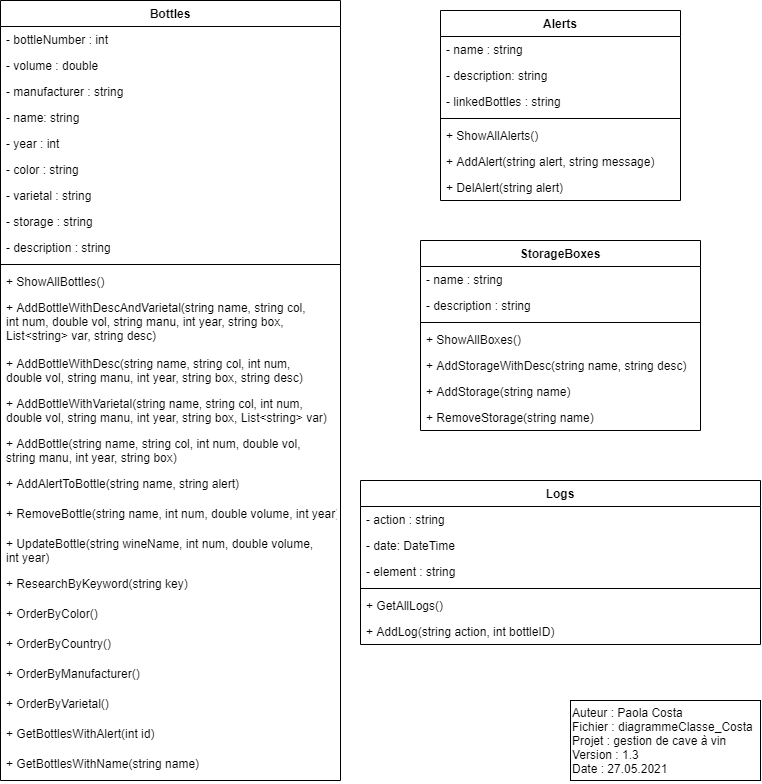

The diagram above was exported from draw.io. Its source (the exported page's mxGraphModel, read from the mxfile embedded in the PNG):
<mxGraphModel dx="1955" dy="967" grid="1" gridSize="10" guides="1" tooltips="1" connect="1" arrows="1" fold="1" page="1" pageScale="1" pageWidth="827" pageHeight="1169" math="0" shadow="0">
  <root>
    <mxCell id="WIyWlLk6GJQsqaUBKTNV-0" />
    <mxCell id="WIyWlLk6GJQsqaUBKTNV-1" parent="WIyWlLk6GJQsqaUBKTNV-0" />
    <mxCell id="WKEBZlVFhsqvftyopT91-0" value="Auteur : Paola Costa&lt;br&gt;Fichier : diagrammeClasse_Costa&lt;br&gt;Projet : gestion de cave à vin&lt;br&gt;Version : 1.3&lt;br&gt;Date : 27.05.2021" style="rounded=0;whiteSpace=wrap;html=1;align=left;" parent="WIyWlLk6GJQsqaUBKTNV-1" vertex="1">
      <mxGeometry x="610" y="740" width="190" height="80" as="geometry" />
    </mxCell>
    <mxCell id="WKEBZlVFhsqvftyopT91-1" value="Bottles" style="swimlane;fontStyle=1;align=center;verticalAlign=top;childLayout=stackLayout;horizontal=1;startSize=26;horizontalStack=0;resizeParent=1;resizeParentMax=0;resizeLast=0;collapsible=1;marginBottom=0;" parent="WIyWlLk6GJQsqaUBKTNV-1" vertex="1">
      <mxGeometry x="40" y="40" width="340" height="780" as="geometry" />
    </mxCell>
    <mxCell id="WKEBZlVFhsqvftyopT91-5" value="- bottleNumber : int" style="text;strokeColor=none;fillColor=none;align=left;verticalAlign=top;spacingLeft=4;spacingRight=4;overflow=hidden;rotatable=0;points=[[0,0.5],[1,0.5]];portConstraint=eastwest;" parent="WKEBZlVFhsqvftyopT91-1" vertex="1">
      <mxGeometry y="26" width="340" height="26" as="geometry" />
    </mxCell>
    <mxCell id="WKEBZlVFhsqvftyopT91-6" value="- volume : double " style="text;strokeColor=none;fillColor=none;align=left;verticalAlign=top;spacingLeft=4;spacingRight=4;overflow=hidden;rotatable=0;points=[[0,0.5],[1,0.5]];portConstraint=eastwest;" parent="WKEBZlVFhsqvftyopT91-1" vertex="1">
      <mxGeometry y="52" width="340" height="26" as="geometry" />
    </mxCell>
    <mxCell id="WKEBZlVFhsqvftyopT91-7" value="- manufacturer : string" style="text;strokeColor=none;fillColor=none;align=left;verticalAlign=top;spacingLeft=4;spacingRight=4;overflow=hidden;rotatable=0;points=[[0,0.5],[1,0.5]];portConstraint=eastwest;" parent="WKEBZlVFhsqvftyopT91-1" vertex="1">
      <mxGeometry y="78" width="340" height="26" as="geometry" />
    </mxCell>
    <mxCell id="WKEBZlVFhsqvftyopT91-8" value="- name: string" style="text;strokeColor=none;fillColor=none;align=left;verticalAlign=top;spacingLeft=4;spacingRight=4;overflow=hidden;rotatable=0;points=[[0,0.5],[1,0.5]];portConstraint=eastwest;" parent="WKEBZlVFhsqvftyopT91-1" vertex="1">
      <mxGeometry y="104" width="340" height="26" as="geometry" />
    </mxCell>
    <mxCell id="WKEBZlVFhsqvftyopT91-9" value="- year : int" style="text;strokeColor=none;fillColor=none;align=left;verticalAlign=top;spacingLeft=4;spacingRight=4;overflow=hidden;rotatable=0;points=[[0,0.5],[1,0.5]];portConstraint=eastwest;" parent="WKEBZlVFhsqvftyopT91-1" vertex="1">
      <mxGeometry y="130" width="340" height="26" as="geometry" />
    </mxCell>
    <mxCell id="WKEBZlVFhsqvftyopT91-10" value="- color : string" style="text;strokeColor=none;fillColor=none;align=left;verticalAlign=top;spacingLeft=4;spacingRight=4;overflow=hidden;rotatable=0;points=[[0,0.5],[1,0.5]];portConstraint=eastwest;" parent="WKEBZlVFhsqvftyopT91-1" vertex="1">
      <mxGeometry y="156" width="340" height="26" as="geometry" />
    </mxCell>
    <mxCell id="WKEBZlVFhsqvftyopT91-11" value="- varietal : string" style="text;strokeColor=none;fillColor=none;align=left;verticalAlign=top;spacingLeft=4;spacingRight=4;overflow=hidden;rotatable=0;points=[[0,0.5],[1,0.5]];portConstraint=eastwest;" parent="WKEBZlVFhsqvftyopT91-1" vertex="1">
      <mxGeometry y="182" width="340" height="26" as="geometry" />
    </mxCell>
    <mxCell id="n-lIxX01qMSx79EFf1IC-0" value="- storage : string" style="text;strokeColor=none;fillColor=none;align=left;verticalAlign=top;spacingLeft=4;spacingRight=4;overflow=hidden;rotatable=0;points=[[0,0.5],[1,0.5]];portConstraint=eastwest;" parent="WKEBZlVFhsqvftyopT91-1" vertex="1">
      <mxGeometry y="208" width="340" height="26" as="geometry" />
    </mxCell>
    <mxCell id="WKEBZlVFhsqvftyopT91-27" value="- description : string" style="text;strokeColor=none;fillColor=none;align=left;verticalAlign=top;spacingLeft=4;spacingRight=4;overflow=hidden;rotatable=0;points=[[0,0.5],[1,0.5]];portConstraint=eastwest;" parent="WKEBZlVFhsqvftyopT91-1" vertex="1">
      <mxGeometry y="234" width="340" height="26" as="geometry" />
    </mxCell>
    <mxCell id="WKEBZlVFhsqvftyopT91-3" value="" style="line;strokeWidth=1;fillColor=none;align=left;verticalAlign=middle;spacingTop=-1;spacingLeft=3;spacingRight=3;rotatable=0;labelPosition=right;points=[];portConstraint=eastwest;" parent="WKEBZlVFhsqvftyopT91-1" vertex="1">
      <mxGeometry y="260" width="340" height="8" as="geometry" />
    </mxCell>
    <mxCell id="SLOwATlebfsE_unWhPRJ-0" value="+ ShowAllBottles()" style="text;strokeColor=none;fillColor=none;align=left;verticalAlign=top;spacingLeft=4;spacingRight=4;overflow=hidden;rotatable=0;points=[[0,0.5],[1,0.5]];portConstraint=eastwest;" vertex="1" parent="WKEBZlVFhsqvftyopT91-1">
      <mxGeometry y="268" width="340" height="26" as="geometry" />
    </mxCell>
    <mxCell id="SLOwATlebfsE_unWhPRJ-3" value="+ AddBottleWithDescAndVarietal(string name, string col, &#10;int num, double vol, string manu, int year, string box, &#10;List&lt;string&gt; var, string desc)" style="text;strokeColor=none;fillColor=none;align=left;verticalAlign=top;spacingLeft=4;spacingRight=4;overflow=hidden;rotatable=0;points=[[0,0.5],[1,0.5]];portConstraint=eastwest;" vertex="1" parent="WKEBZlVFhsqvftyopT91-1">
      <mxGeometry y="294" width="340" height="56" as="geometry" />
    </mxCell>
    <mxCell id="SLOwATlebfsE_unWhPRJ-2" value="+ AddBottleWithDesc(string name, string col, int num, &#10;double vol, string manu, int year, string box, string desc)" style="text;strokeColor=none;fillColor=none;align=left;verticalAlign=top;spacingLeft=4;spacingRight=4;overflow=hidden;rotatable=0;points=[[0,0.5],[1,0.5]];portConstraint=eastwest;" vertex="1" parent="WKEBZlVFhsqvftyopT91-1">
      <mxGeometry y="350" width="340" height="40" as="geometry" />
    </mxCell>
    <mxCell id="SLOwATlebfsE_unWhPRJ-4" value="+ AddBottleWithVarietal(string name, string col, int num, &#10;double vol, string manu, int year, string box, List&lt;string&gt; var)" style="text;strokeColor=none;fillColor=none;align=left;verticalAlign=top;spacingLeft=4;spacingRight=4;overflow=hidden;rotatable=0;points=[[0,0.5],[1,0.5]];portConstraint=eastwest;" vertex="1" parent="WKEBZlVFhsqvftyopT91-1">
      <mxGeometry y="390" width="340" height="40" as="geometry" />
    </mxCell>
    <mxCell id="SLOwATlebfsE_unWhPRJ-5" value="+ AddBottle(string name, string col, int num, double vol, &#10;string manu, int year, string box)" style="text;strokeColor=none;fillColor=none;align=left;verticalAlign=top;spacingLeft=4;spacingRight=4;overflow=hidden;rotatable=0;points=[[0,0.5],[1,0.5]];portConstraint=eastwest;" vertex="1" parent="WKEBZlVFhsqvftyopT91-1">
      <mxGeometry y="430" width="340" height="40" as="geometry" />
    </mxCell>
    <mxCell id="SLOwATlebfsE_unWhPRJ-6" value="+ AddAlertToBottle(string name, string alert)" style="text;strokeColor=none;fillColor=none;align=left;verticalAlign=top;spacingLeft=4;spacingRight=4;overflow=hidden;rotatable=0;points=[[0,0.5],[1,0.5]];portConstraint=eastwest;" vertex="1" parent="WKEBZlVFhsqvftyopT91-1">
      <mxGeometry y="470" width="340" height="30" as="geometry" />
    </mxCell>
    <mxCell id="SLOwATlebfsE_unWhPRJ-12" value="+ RemoveBottle(string name, int num, double volume, int year)" style="text;strokeColor=none;fillColor=none;align=left;verticalAlign=top;spacingLeft=4;spacingRight=4;overflow=hidden;rotatable=0;points=[[0,0.5],[1,0.5]];portConstraint=eastwest;" vertex="1" parent="WKEBZlVFhsqvftyopT91-1">
      <mxGeometry y="500" width="340" height="30" as="geometry" />
    </mxCell>
    <mxCell id="SLOwATlebfsE_unWhPRJ-7" value="+ UpdateBottle(string wineName, int num, double volume, &#10;int year)" style="text;strokeColor=none;fillColor=none;align=left;verticalAlign=top;spacingLeft=4;spacingRight=4;overflow=hidden;rotatable=0;points=[[0,0.5],[1,0.5]];portConstraint=eastwest;" vertex="1" parent="WKEBZlVFhsqvftyopT91-1">
      <mxGeometry y="530" width="340" height="40" as="geometry" />
    </mxCell>
    <mxCell id="SLOwATlebfsE_unWhPRJ-8" value="+ ResearchByKeyword(string key)" style="text;strokeColor=none;fillColor=none;align=left;verticalAlign=top;spacingLeft=4;spacingRight=4;overflow=hidden;rotatable=0;points=[[0,0.5],[1,0.5]];portConstraint=eastwest;" vertex="1" parent="WKEBZlVFhsqvftyopT91-1">
      <mxGeometry y="570" width="340" height="30" as="geometry" />
    </mxCell>
    <mxCell id="SLOwATlebfsE_unWhPRJ-11" value="+ OrderByColor()" style="text;strokeColor=none;fillColor=none;align=left;verticalAlign=top;spacingLeft=4;spacingRight=4;overflow=hidden;rotatable=0;points=[[0,0.5],[1,0.5]];portConstraint=eastwest;" vertex="1" parent="WKEBZlVFhsqvftyopT91-1">
      <mxGeometry y="600" width="340" height="30" as="geometry" />
    </mxCell>
    <mxCell id="SLOwATlebfsE_unWhPRJ-10" value="+ OrderByCountry()" style="text;strokeColor=none;fillColor=none;align=left;verticalAlign=top;spacingLeft=4;spacingRight=4;overflow=hidden;rotatable=0;points=[[0,0.5],[1,0.5]];portConstraint=eastwest;" vertex="1" parent="WKEBZlVFhsqvftyopT91-1">
      <mxGeometry y="630" width="340" height="30" as="geometry" />
    </mxCell>
    <mxCell id="SLOwATlebfsE_unWhPRJ-9" value="+ OrderByManufacturer()" style="text;strokeColor=none;fillColor=none;align=left;verticalAlign=top;spacingLeft=4;spacingRight=4;overflow=hidden;rotatable=0;points=[[0,0.5],[1,0.5]];portConstraint=eastwest;" vertex="1" parent="WKEBZlVFhsqvftyopT91-1">
      <mxGeometry y="660" width="340" height="30" as="geometry" />
    </mxCell>
    <mxCell id="SLOwATlebfsE_unWhPRJ-13" value="+ OrderByVarietal()" style="text;strokeColor=none;fillColor=none;align=left;verticalAlign=top;spacingLeft=4;spacingRight=4;overflow=hidden;rotatable=0;points=[[0,0.5],[1,0.5]];portConstraint=eastwest;" vertex="1" parent="WKEBZlVFhsqvftyopT91-1">
      <mxGeometry y="690" width="340" height="30" as="geometry" />
    </mxCell>
    <mxCell id="SLOwATlebfsE_unWhPRJ-14" value="+ GetBottlesWithAlert(int id)" style="text;strokeColor=none;fillColor=none;align=left;verticalAlign=top;spacingLeft=4;spacingRight=4;overflow=hidden;rotatable=0;points=[[0,0.5],[1,0.5]];portConstraint=eastwest;" vertex="1" parent="WKEBZlVFhsqvftyopT91-1">
      <mxGeometry y="720" width="340" height="30" as="geometry" />
    </mxCell>
    <mxCell id="WKEBZlVFhsqvftyopT91-23" value="+ GetBottlesWithName(string name)" style="text;strokeColor=none;fillColor=none;align=left;verticalAlign=top;spacingLeft=4;spacingRight=4;overflow=hidden;rotatable=0;points=[[0,0.5],[1,0.5]];portConstraint=eastwest;" parent="WKEBZlVFhsqvftyopT91-1" vertex="1">
      <mxGeometry y="750" width="340" height="30" as="geometry" />
    </mxCell>
    <mxCell id="WKEBZlVFhsqvftyopT91-13" value="StorageBoxes" style="swimlane;fontStyle=1;align=center;verticalAlign=top;childLayout=stackLayout;horizontal=1;startSize=26;horizontalStack=0;resizeParent=1;resizeParentMax=0;resizeLast=0;collapsible=1;marginBottom=0;" parent="WIyWlLk6GJQsqaUBKTNV-1" vertex="1">
      <mxGeometry x="460" y="280" width="280" height="190" as="geometry" />
    </mxCell>
    <mxCell id="WKEBZlVFhsqvftyopT91-21" value="- name : string" style="text;strokeColor=none;fillColor=none;align=left;verticalAlign=top;spacingLeft=4;spacingRight=4;overflow=hidden;rotatable=0;points=[[0,0.5],[1,0.5]];portConstraint=eastwest;" parent="WKEBZlVFhsqvftyopT91-13" vertex="1">
      <mxGeometry y="26" width="280" height="26" as="geometry" />
    </mxCell>
    <mxCell id="WKEBZlVFhsqvftyopT91-14" value="- description : string" style="text;strokeColor=none;fillColor=none;align=left;verticalAlign=top;spacingLeft=4;spacingRight=4;overflow=hidden;rotatable=0;points=[[0,0.5],[1,0.5]];portConstraint=eastwest;" parent="WKEBZlVFhsqvftyopT91-13" vertex="1">
      <mxGeometry y="52" width="280" height="26" as="geometry" />
    </mxCell>
    <mxCell id="WKEBZlVFhsqvftyopT91-15" value="" style="line;strokeWidth=1;fillColor=none;align=left;verticalAlign=middle;spacingTop=-1;spacingLeft=3;spacingRight=3;rotatable=0;labelPosition=right;points=[];portConstraint=eastwest;" parent="WKEBZlVFhsqvftyopT91-13" vertex="1">
      <mxGeometry y="78" width="280" height="8" as="geometry" />
    </mxCell>
    <mxCell id="SLOwATlebfsE_unWhPRJ-19" value="+ ShowAllBoxes()" style="text;strokeColor=none;fillColor=none;align=left;verticalAlign=top;spacingLeft=4;spacingRight=4;overflow=hidden;rotatable=0;points=[[0,0.5],[1,0.5]];portConstraint=eastwest;" vertex="1" parent="WKEBZlVFhsqvftyopT91-13">
      <mxGeometry y="86" width="280" height="26" as="geometry" />
    </mxCell>
    <mxCell id="SLOwATlebfsE_unWhPRJ-20" value="+ AddStorageWithDesc(string name, string desc)" style="text;strokeColor=none;fillColor=none;align=left;verticalAlign=top;spacingLeft=4;spacingRight=4;overflow=hidden;rotatable=0;points=[[0,0.5],[1,0.5]];portConstraint=eastwest;" vertex="1" parent="WKEBZlVFhsqvftyopT91-13">
      <mxGeometry y="112" width="280" height="26" as="geometry" />
    </mxCell>
    <mxCell id="SLOwATlebfsE_unWhPRJ-21" value="+ AddStorage(string name)" style="text;strokeColor=none;fillColor=none;align=left;verticalAlign=top;spacingLeft=4;spacingRight=4;overflow=hidden;rotatable=0;points=[[0,0.5],[1,0.5]];portConstraint=eastwest;" vertex="1" parent="WKEBZlVFhsqvftyopT91-13">
      <mxGeometry y="138" width="280" height="26" as="geometry" />
    </mxCell>
    <mxCell id="WKEBZlVFhsqvftyopT91-16" value="+ RemoveStorage(string name)" style="text;strokeColor=none;fillColor=none;align=left;verticalAlign=top;spacingLeft=4;spacingRight=4;overflow=hidden;rotatable=0;points=[[0,0.5],[1,0.5]];portConstraint=eastwest;" parent="WKEBZlVFhsqvftyopT91-13" vertex="1">
      <mxGeometry y="164" width="280" height="26" as="geometry" />
    </mxCell>
    <mxCell id="WKEBZlVFhsqvftyopT91-28" value="Alerts" style="swimlane;fontStyle=1;align=center;verticalAlign=top;childLayout=stackLayout;horizontal=1;startSize=26;horizontalStack=0;resizeParent=1;resizeParentMax=0;resizeLast=0;collapsible=1;marginBottom=0;" parent="WIyWlLk6GJQsqaUBKTNV-1" vertex="1">
      <mxGeometry x="480" y="50" width="240" height="190" as="geometry" />
    </mxCell>
    <mxCell id="WKEBZlVFhsqvftyopT91-29" value="- name : string" style="text;strokeColor=none;fillColor=none;align=left;verticalAlign=top;spacingLeft=4;spacingRight=4;overflow=hidden;rotatable=0;points=[[0,0.5],[1,0.5]];portConstraint=eastwest;" parent="WKEBZlVFhsqvftyopT91-28" vertex="1">
      <mxGeometry y="26" width="240" height="26" as="geometry" />
    </mxCell>
    <mxCell id="SLOwATlebfsE_unWhPRJ-16" value="- description: string" style="text;strokeColor=none;fillColor=none;align=left;verticalAlign=top;spacingLeft=4;spacingRight=4;overflow=hidden;rotatable=0;points=[[0,0.5],[1,0.5]];portConstraint=eastwest;" vertex="1" parent="WKEBZlVFhsqvftyopT91-28">
      <mxGeometry y="52" width="240" height="26" as="geometry" />
    </mxCell>
    <mxCell id="WKEBZlVFhsqvftyopT91-30" value="- linkedBottles : string" style="text;strokeColor=none;fillColor=none;align=left;verticalAlign=top;spacingLeft=4;spacingRight=4;overflow=hidden;rotatable=0;points=[[0,0.5],[1,0.5]];portConstraint=eastwest;" parent="WKEBZlVFhsqvftyopT91-28" vertex="1">
      <mxGeometry y="78" width="240" height="26" as="geometry" />
    </mxCell>
    <mxCell id="WKEBZlVFhsqvftyopT91-31" value="" style="line;strokeWidth=1;fillColor=none;align=left;verticalAlign=middle;spacingTop=-1;spacingLeft=3;spacingRight=3;rotatable=0;labelPosition=right;points=[];portConstraint=eastwest;" parent="WKEBZlVFhsqvftyopT91-28" vertex="1">
      <mxGeometry y="104" width="240" height="8" as="geometry" />
    </mxCell>
    <mxCell id="SLOwATlebfsE_unWhPRJ-17" value="+ ShowAllAlerts()" style="text;strokeColor=none;fillColor=none;align=left;verticalAlign=top;spacingLeft=4;spacingRight=4;overflow=hidden;rotatable=0;points=[[0,0.5],[1,0.5]];portConstraint=eastwest;" vertex="1" parent="WKEBZlVFhsqvftyopT91-28">
      <mxGeometry y="112" width="240" height="26" as="geometry" />
    </mxCell>
    <mxCell id="SLOwATlebfsE_unWhPRJ-18" value="+ AddAlert(string alert, string message)" style="text;strokeColor=none;fillColor=none;align=left;verticalAlign=top;spacingLeft=4;spacingRight=4;overflow=hidden;rotatable=0;points=[[0,0.5],[1,0.5]];portConstraint=eastwest;" vertex="1" parent="WKEBZlVFhsqvftyopT91-28">
      <mxGeometry y="138" width="240" height="26" as="geometry" />
    </mxCell>
    <mxCell id="WKEBZlVFhsqvftyopT91-32" value="+ DelAlert(string alert)" style="text;strokeColor=none;fillColor=none;align=left;verticalAlign=top;spacingLeft=4;spacingRight=4;overflow=hidden;rotatable=0;points=[[0,0.5],[1,0.5]];portConstraint=eastwest;" parent="WKEBZlVFhsqvftyopT91-28" vertex="1">
      <mxGeometry y="164" width="240" height="26" as="geometry" />
    </mxCell>
    <mxCell id="WKEBZlVFhsqvftyopT91-34" value="Logs" style="swimlane;fontStyle=1;align=center;verticalAlign=top;childLayout=stackLayout;horizontal=1;startSize=26;horizontalStack=0;resizeParent=1;resizeParentMax=0;resizeLast=0;collapsible=1;marginBottom=0;" parent="WIyWlLk6GJQsqaUBKTNV-1" vertex="1">
      <mxGeometry x="400" y="520" width="400" height="164" as="geometry" />
    </mxCell>
    <mxCell id="WKEBZlVFhsqvftyopT91-35" value="- action : string" style="text;strokeColor=none;fillColor=none;align=left;verticalAlign=top;spacingLeft=4;spacingRight=4;overflow=hidden;rotatable=0;points=[[0,0.5],[1,0.5]];portConstraint=eastwest;" parent="WKEBZlVFhsqvftyopT91-34" vertex="1">
      <mxGeometry y="26" width="400" height="26" as="geometry" />
    </mxCell>
    <mxCell id="WKEBZlVFhsqvftyopT91-39" value="- date: DateTime" style="text;strokeColor=none;fillColor=none;align=left;verticalAlign=top;spacingLeft=4;spacingRight=4;overflow=hidden;rotatable=0;points=[[0,0.5],[1,0.5]];portConstraint=eastwest;" parent="WKEBZlVFhsqvftyopT91-34" vertex="1">
      <mxGeometry y="52" width="400" height="26" as="geometry" />
    </mxCell>
    <mxCell id="WKEBZlVFhsqvftyopT91-36" value="- element : string" style="text;strokeColor=none;fillColor=none;align=left;verticalAlign=top;spacingLeft=4;spacingRight=4;overflow=hidden;rotatable=0;points=[[0,0.5],[1,0.5]];portConstraint=eastwest;" parent="WKEBZlVFhsqvftyopT91-34" vertex="1">
      <mxGeometry y="78" width="400" height="26" as="geometry" />
    </mxCell>
    <mxCell id="WKEBZlVFhsqvftyopT91-37" value="" style="line;strokeWidth=1;fillColor=none;align=left;verticalAlign=middle;spacingTop=-1;spacingLeft=3;spacingRight=3;rotatable=0;labelPosition=right;points=[];portConstraint=eastwest;" parent="WKEBZlVFhsqvftyopT91-34" vertex="1">
      <mxGeometry y="104" width="400" height="8" as="geometry" />
    </mxCell>
    <mxCell id="SLOwATlebfsE_unWhPRJ-22" value="+ GetAllLogs()" style="text;strokeColor=none;fillColor=none;align=left;verticalAlign=top;spacingLeft=4;spacingRight=4;overflow=hidden;rotatable=0;points=[[0,0.5],[1,0.5]];portConstraint=eastwest;" vertex="1" parent="WKEBZlVFhsqvftyopT91-34">
      <mxGeometry y="112" width="400" height="26" as="geometry" />
    </mxCell>
    <mxCell id="WKEBZlVFhsqvftyopT91-43" value="+ AddLog(string action, int bottleID) " style="text;strokeColor=none;fillColor=none;align=left;verticalAlign=top;spacingLeft=4;spacingRight=4;overflow=hidden;rotatable=0;points=[[0,0.5],[1,0.5]];portConstraint=eastwest;" parent="WKEBZlVFhsqvftyopT91-34" vertex="1">
      <mxGeometry y="138" width="400" height="26" as="geometry" />
    </mxCell>
  </root>
</mxGraphModel>